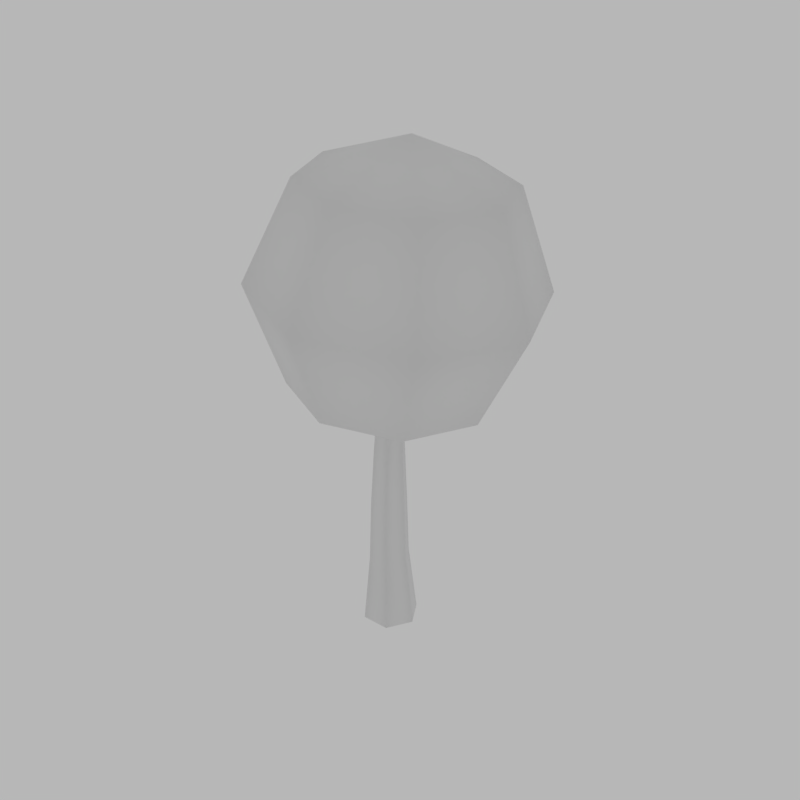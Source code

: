 # Source: treeroundy.blend  (saved by Blender 2.79.0; exported with 4.5.12 LTS)
import bpy
from mathutils import Matrix  # noqa: F401  (used for matrix-valued properties, if any)

bpy.ops.wm.read_factory_settings(use_empty=True)
scene = bpy.context.scene
scene.name = 'Scene'

# ---- collections
col_collection_1 = bpy.data.collections.new('Collection 1'); scene.collection.children.link(col_collection_1)

# ---- world
world_world = bpy.data.worlds.new('World'); scene.world = world_world
world_world.use_nodes = True; world_world.node_tree.nodes.clear()
_N = world_world.node_tree.nodes; _L = world_world.node_tree.links
n0 = _N.new('ShaderNodeOutputWorld'); n0.name = 'World Output'; n0.location = (300, 300)
n1 = _N.new('ShaderNodeBackground'); n1.name = 'Background'; n1.location = (110, 300)
n1.inputs[0].default_value = (0.4755, 0.4755, 0.4755, 1.0)
_L.new(n1.outputs[0], n0.inputs[0])
n0.is_active_output = True
world_world.color = (1.0, 1.0, 1.0)
world_world.use_sun_shadow = False
world_world.sun_shadow_jitter_overblur = 0.0
world_world.cycles.sampling_method = 'MANUAL'
world_world.light_settings.distance = 5.0

# ---- meshes
me_cube_028 = bpy.data.meshes.new('Cube.028')
me_cube_028.from_pydata([(-0.1431, -0.1773, 0.004758), (-0.136, -0.1176, 0.4374), (-0.2467, -0.0003862, 0.004758), (-0.2116, 0.01153, 0.4374), (-0.1452, 0.1778, 0.004758), (-0.1376, 0.1416, 0.4374), (0.0598, 0.179, 0.004758), (0.01205, 0.1425, 0.4374), (0.1634, 0.002092, 0.004758), (0.08765, 0.01334, 0.4374), (0.06195, -0.1761, 0.004758), (0.01361, -0.1167, 0.4374), (-0.129, -0.1053, 0.8158), (-0.1974, 0.01162, 0.8158), (-0.1304, 0.1293, 0.8158), (0.005022, 0.1301, 0.8158), (0.07345, 0.01326, 0.8158), (0.006441, -0.1044, 0.8158), (-0.1073, -0.09083, 1.209), (-0.164, 0.005969, 1.209), (-0.1085, 0.1034, 1.209), (0.003685, 0.1041, 1.209), (0.06036, 0.007324, 1.209), (0.00486, -0.09016, 1.209), (-0.06338, -0.09197, 1.613), (-0.09806, 0.007759, 1.623), (-0.02889, 0.08847, 1.623), (0.07497, 0.06946, 1.613), (0.1097, -0.03027, 1.602), (0.04048, -0.111, 1.602), (0.1121, 0.7071, 2.81), (0.04826, 1.0, 2.211), (-0.01554, 0.7071, 1.612), (0.61, 0.5, 2.771), (0.7525, 0.7071, 2.157), (0.4824, 0.5, 1.574), (0.8163, 9.431e-09, 2.756), (1.044, 4.24e-08, 2.134), (0.6887, 8.656e-09, 1.558), (0.61, -0.5, 2.771), (0.7525, -0.7071, 2.157), (0.4824, -0.5, 1.574), (-0.04197, -2.289e-09, 1.364), (0.1121, -0.7071, 2.81), (0.04826, -1.0, 2.211), (-0.01554, -0.7071, 1.612), (0.1385, -6.301e-08, 3.058), (-0.3859, -0.5, 2.848), (-0.656, -0.7071, 2.265), (-0.5135, -0.5, 1.65), (-0.5922, -7.713e-09, 2.864), (-0.9477, 1.815e-08, 2.288), (-0.7198, -8.488e-09, 1.666), (-0.3859, 0.5, 2.848), (-0.656, 0.7071, 2.265), (-0.5135, 0.5, 1.65)], [], [(0, 1, 3, 2), (2, 3, 5, 4), (4, 5, 7, 6), (6, 7, 9, 8), (9, 7, 15, 16), (8, 9, 11, 10), (10, 11, 1, 0), (17, 16, 22, 23), (5, 3, 13, 14), (11, 9, 16, 17), (3, 1, 12, 13), (7, 5, 14, 15), (1, 11, 17, 12), (18, 23, 29, 24), (15, 14, 20, 21), (13, 12, 18, 19), (12, 17, 23, 18), (16, 15, 21, 22), (14, 13, 19, 20), (22, 21, 27, 28), (20, 19, 25, 26), (23, 22, 28, 29), (21, 20, 26, 27), (19, 18, 24, 25), (32, 31, 34, 35), (30, 46, 33), (42, 32, 35), (31, 30, 33, 34), (33, 46, 36), (42, 35, 38), (34, 33, 36, 37), (35, 34, 37, 38), (38, 37, 40, 41), (36, 46, 39), (42, 38, 41), (37, 36, 39, 40), (41, 40, 44, 45), (39, 46, 43), (42, 41, 45), (40, 39, 43, 44), (45, 44, 48, 49), (43, 46, 47), (42, 45, 49), (44, 43, 47, 48), (49, 48, 51, 52), (47, 46, 50), (42, 49, 52), (48, 47, 50, 51), (52, 51, 54, 55), (50, 46, 53), (42, 52, 55), (51, 50, 53, 54), (54, 53, 30, 31), (55, 54, 31, 32), (53, 46, 30), (42, 55, 32)])
me_cube_028.polygons.foreach_set('use_smooth', [True] * 56)
_uv = me_cube_028.uv_layers.new(name='UVMap')
_uv.uv.foreach_set('vector', [0.3391, 0.01852, 0.3294, 0.0775, 0.2947, 0.0771, 0.2945, 0.01852, 0.2945, 0.01852, 0.2947, 0.0771, 0.2603, 0.07795, 0.2498, 0.02003, 0.2498, 0.02003, 0.2603, 0.07795, 0.2265, 0.08016, 0.2054, 0.02308, 0.2054, 0.02308, 0.2265, 0.08016, 0.1937, 0.08393, 0.1613, 0.02928, 0.1937, 0.08393, 0.2265, 0.08016, 0.2363, 0.1297, 0.2075, 0.1324, 0.4277, 0.02819, 0.3968, 0.08363, 0.3639, 0.07957, 0.3836, 0.02121, 0.3836, 0.02121, 0.3639, 0.07957, 0.3294, 0.0775, 0.3391, 0.01852, 0.3534, 0.1302, 0.3826, 0.1328, 0.3678, 0.1834, 0.3432, 0.1818, 0.2603, 0.07795, 0.2947, 0.0771, 0.2947, 0.1276, 0.2655, 0.128, 0.3639, 0.07957, 0.3968, 0.08363, 0.3826, 0.1328, 0.3534, 0.1302, 0.2947, 0.0771, 0.3294, 0.0775, 0.3241, 0.1284, 0.2947, 0.1276, 0.2265, 0.08016, 0.2603, 0.07795, 0.2655, 0.128, 0.2363, 0.1297, 0.3294, 0.0775, 0.3639, 0.07957, 0.3534, 0.1302, 0.3241, 0.1284, 0.3187, 0.1797, 0.3432, 0.1818, 0.3361, 0.2338, 0.3133, 0.2327, 0.2363, 0.1297, 0.2655, 0.128, 0.2701, 0.1788, 0.2458, 0.1807, 0.2947, 0.1276, 0.3241, 0.1284, 0.3187, 0.1797, 0.2944, 0.1784, 0.3241, 0.1284, 0.3534, 0.1302, 0.3432, 0.1818, 0.3187, 0.1797, 0.2075, 0.1324, 0.2363, 0.1297, 0.2458, 0.1807, 0.2216, 0.1829, 0.2655, 0.128, 0.2947, 0.1276, 0.2944, 0.1784, 0.2701, 0.1788, 0.2216, 0.1829, 0.2458, 0.1807, 0.244, 0.2345, 0.2209, 0.2348, 0.2701, 0.1788, 0.2944, 0.1784, 0.2902, 0.2327, 0.2669, 0.2336, 0.3432, 0.1818, 0.3678, 0.1834, 0.3593, 0.2353, 0.3361, 0.2338, 0.2458, 0.1807, 0.2701, 0.1788, 0.2669, 0.2336, 0.244, 0.2345, 0.2944, 0.1784, 0.3187, 0.1797, 0.3133, 0.2327, 0.2902, 0.2327, 0.8154, 0.1689, 0.82, 0.1381, 0.8615, 0.1338, 0.8511, 0.1826, 0.8144, 0.1087, 0.7682, 0.03741, 0.845, 0.09178, 0.7699, 0.2589, 0.8154, 0.1689, 0.8511, 0.1826, 0.82, 0.1381, 0.8144, 0.1087, 0.845, 0.09178, 0.8615, 0.1338, 0.845, 0.09178, 0.7682, 0.03741, 0.8872, 0.04352, 0.7699, 0.2589, 0.8511, 0.1826, 0.9198, 0.2313, 0.8615, 0.1338, 0.845, 0.09178, 0.8872, 0.04352, 0.9553, 0.118, 0.8511, 0.1826, 0.8615, 0.1338, 0.9553, 0.118, 0.9198, 0.2313, 0.6196, 0.2304, 0.5823, 0.1169, 0.6763, 0.1333, 0.6875, 0.1821, 0.6493, 0.04282, 0.7682, 0.03741, 0.6922, 0.09133, 0.7699, 0.2589, 0.6196, 0.2304, 0.6875, 0.1821, 0.5823, 0.1169, 0.6493, 0.04282, 0.6922, 0.09133, 0.6763, 0.1333, 0.6875, 0.1821, 0.6763, 0.1333, 0.7179, 0.1378, 0.723, 0.1686, 0.6922, 0.09133, 0.7682, 0.03741, 0.7231, 0.1085, 0.7699, 0.2589, 0.6875, 0.1821, 0.723, 0.1686, 0.6763, 0.1333, 0.6922, 0.09133, 0.7231, 0.1085, 0.7179, 0.1378, 0.723, 0.1686, 0.7179, 0.1378, 0.7457, 0.1397, 0.748, 0.1637, 0.7231, 0.1085, 0.7682, 0.03741, 0.7472, 0.1152, 0.7699, 0.2589, 0.723, 0.1686, 0.748, 0.1637, 0.7179, 0.1378, 0.7231, 0.1085, 0.7472, 0.1152, 0.7457, 0.1397, 0.748, 0.1637, 0.7457, 0.1397, 0.769, 0.1409, 0.7692, 0.1624, 0.7472, 0.1152, 0.7682, 0.03741, 0.7688, 0.117, 0.7699, 0.2589, 0.748, 0.1637, 0.7692, 0.1624, 0.7457, 0.1397, 0.7472, 0.1152, 0.7688, 0.117, 0.769, 0.1409, 0.7692, 0.1624, 0.769, 0.1409, 0.7923, 0.1398, 0.7903, 0.1638, 0.7688, 0.117, 0.7682, 0.03741, 0.7904, 0.1154, 0.7699, 0.2589, 0.7692, 0.1624, 0.7903, 0.1638, 0.769, 0.1409, 0.7688, 0.117, 0.7904, 0.1154, 0.7923, 0.1398, 0.7923, 0.1398, 0.7904, 0.1154, 0.8144, 0.1087, 0.82, 0.1381, 0.7903, 0.1638, 0.7923, 0.1398, 0.82, 0.1381, 0.8154, 0.1689, 0.7904, 0.1154, 0.7682, 0.03741, 0.8144, 0.1087, 0.7699, 0.2589, 0.7903, 0.1638, 0.8154, 0.1689])
_ca = me_cube_028.color_attributes.new('Col', 'BYTE_COLOR', 'CORNER')
_ca.data.foreach_set('color', [1.0, 1.0, 1.0, 1.0, 1.0, 1.0, 1.0, 1.0, 1.0, 1.0, 1.0, 1.0, 1.0, 1.0, 1.0, 1.0, 1.0, 1.0, 1.0, 1.0, 1.0, 1.0, 1.0, 1.0, 1.0, 1.0, 1.0, 1.0, 1.0, 1.0, 1.0, 1.0, 1.0, 1.0, 1.0, 1.0, 1.0, 1.0, 1.0, 1.0, 1.0, 1.0, 1.0, 1.0, 1.0, 1.0, 1.0, 1.0, 1.0, 1.0, 1.0, 1.0, 1.0, 1.0, 1.0, 1.0, 1.0, 1.0, 1.0, 1.0, 1.0, 1.0, 1.0, 1.0, 1.0, 1.0, 1.0, 1.0, 1.0, 1.0, 1.0, 1.0, 1.0, 1.0, 1.0, 1.0, 1.0, 1.0, 1.0, 1.0, 1.0, 1.0, 1.0, 1.0, 1.0, 1.0, 1.0, 1.0, 1.0, 1.0, 1.0, 1.0, 1.0, 1.0, 1.0, 1.0, 1.0, 1.0, 1.0, 1.0, 1.0, 1.0, 1.0, 1.0, 1.0, 1.0, 1.0, 1.0, 1.0, 1.0, 1.0, 1.0, 1.0, 1.0, 1.0, 1.0, 1.0, 1.0, 1.0, 1.0, 1.0, 1.0, 1.0, 1.0, 1.0, 1.0, 1.0, 1.0, 1.0, 1.0, 1.0, 1.0, 1.0, 1.0, 1.0, 1.0, 1.0, 1.0, 1.0, 1.0, 1.0, 1.0, 1.0, 1.0, 1.0, 1.0, 1.0, 1.0, 1.0, 1.0, 1.0, 1.0, 1.0, 1.0, 1.0, 1.0, 1.0, 1.0, 1.0, 1.0, 1.0, 1.0, 1.0, 1.0, 1.0, 1.0, 1.0, 1.0, 1.0, 1.0, 1.0, 1.0, 1.0, 1.0, 1.0, 1.0, 1.0, 1.0, 1.0, 1.0, 1.0, 1.0, 1.0, 1.0, 1.0, 1.0, 1.0, 1.0, 1.0, 1.0, 1.0, 1.0, 1.0, 1.0, 1.0, 1.0, 1.0, 1.0, 1.0, 1.0, 1.0, 1.0, 1.0, 1.0, 1.0, 1.0, 1.0, 1.0, 1.0, 1.0, 1.0, 1.0, 1.0, 1.0, 1.0, 1.0, 1.0, 1.0, 1.0, 1.0, 1.0, 1.0, 1.0, 1.0, 1.0, 1.0, 1.0, 1.0, 1.0, 1.0, 1.0, 1.0, 1.0, 1.0, 1.0, 1.0, 1.0, 1.0, 1.0, 1.0, 1.0, 1.0, 1.0, 1.0, 1.0, 1.0, 1.0, 1.0, 1.0, 1.0, 1.0, 1.0, 1.0, 1.0, 1.0, 1.0, 1.0, 1.0, 1.0, 1.0, 1.0, 1.0, 1.0, 1.0, 1.0, 1.0, 1.0, 1.0, 1.0, 1.0, 1.0, 1.0, 1.0, 1.0, 1.0, 1.0, 1.0, 1.0, 1.0, 1.0, 1.0, 1.0, 1.0, 1.0, 1.0, 1.0, 1.0, 1.0, 1.0, 1.0, 1.0, 1.0, 1.0, 1.0, 1.0, 1.0, 1.0, 1.0, 1.0, 1.0, 1.0, 1.0, 1.0, 1.0, 1.0, 1.0, 1.0, 1.0, 1.0, 1.0, 1.0, 1.0, 1.0, 1.0, 1.0, 1.0, 1.0, 1.0, 1.0, 1.0, 1.0, 1.0, 1.0, 1.0, 1.0, 1.0, 1.0, 1.0, 1.0, 1.0, 1.0, 1.0, 1.0, 1.0, 1.0, 1.0, 1.0, 1.0, 1.0, 1.0, 1.0, 1.0, 1.0, 1.0, 1.0, 1.0, 1.0, 1.0, 1.0, 1.0, 1.0, 1.0, 1.0, 1.0, 1.0, 1.0, 1.0, 1.0, 1.0, 1.0, 1.0, 1.0, 1.0, 1.0, 1.0, 1.0, 1.0, 1.0, 1.0, 1.0, 1.0, 1.0, 1.0, 1.0, 1.0, 1.0, 1.0, 1.0, 1.0, 1.0, 1.0, 1.0, 1.0, 1.0, 1.0, 1.0, 1.0, 1.0, 1.0, 1.0, 1.0, 1.0, 1.0, 1.0, 1.0, 1.0, 1.0, 1.0, 1.0, 1.0, 1.0, 1.0, 1.0, 1.0, 1.0, 1.0, 1.0, 1.0, 1.0, 1.0, 1.0, 1.0, 1.0, 1.0, 1.0, 1.0, 1.0, 1.0, 1.0, 1.0, 1.0, 1.0, 1.0, 1.0, 1.0, 1.0, 1.0, 1.0, 1.0, 1.0, 1.0, 1.0, 1.0, 1.0, 1.0, 1.0, 1.0, 1.0, 1.0, 1.0, 1.0, 1.0, 1.0, 1.0, 1.0, 1.0, 1.0, 1.0, 1.0, 1.0, 1.0, 1.0, 1.0, 1.0, 1.0, 1.0, 1.0, 1.0, 1.0, 1.0, 1.0, 1.0, 1.0, 1.0, 1.0, 1.0, 1.0, 1.0, 1.0, 1.0, 1.0, 1.0, 1.0, 1.0, 1.0, 1.0, 1.0, 1.0, 1.0, 1.0, 1.0, 1.0, 1.0, 1.0, 1.0, 1.0, 1.0, 1.0, 1.0, 1.0, 1.0, 1.0, 1.0, 1.0, 1.0, 1.0, 1.0, 1.0, 1.0, 1.0, 1.0, 1.0, 1.0, 1.0, 1.0, 1.0, 1.0, 1.0, 1.0, 1.0, 1.0, 1.0, 1.0, 1.0, 1.0, 1.0, 1.0, 1.0, 1.0, 1.0, 1.0, 1.0, 1.0, 1.0, 1.0, 1.0, 1.0, 1.0, 1.0, 1.0, 1.0, 1.0, 1.0, 1.0, 1.0, 1.0, 1.0, 1.0, 1.0, 1.0, 1.0, 1.0, 1.0, 1.0, 1.0, 1.0, 1.0, 1.0, 1.0, 1.0, 1.0, 1.0, 1.0, 1.0, 1.0, 1.0, 1.0, 1.0, 1.0, 1.0, 1.0, 1.0, 1.0, 1.0, 1.0, 1.0, 1.0, 1.0, 1.0, 1.0, 1.0, 1.0, 1.0, 1.0, 1.0, 1.0, 1.0, 1.0, 1.0, 1.0, 1.0, 1.0, 1.0, 1.0, 1.0, 1.0, 1.0, 1.0, 1.0, 1.0, 1.0, 1.0, 1.0, 1.0, 1.0, 1.0, 1.0, 1.0, 1.0, 1.0, 1.0, 1.0, 1.0, 1.0, 1.0, 1.0, 1.0, 1.0, 1.0, 1.0, 1.0, 1.0, 1.0, 1.0, 1.0, 1.0, 1.0, 1.0, 1.0, 1.0, 1.0, 1.0, 1.0, 1.0, 1.0, 1.0, 1.0, 1.0, 1.0, 1.0, 1.0, 1.0, 1.0, 1.0, 1.0, 1.0, 1.0, 1.0, 1.0, 1.0, 1.0, 1.0, 1.0, 1.0, 1.0, 1.0, 1.0, 1.0, 1.0, 1.0, 1.0, 1.0, 1.0, 1.0, 1.0, 1.0, 1.0, 1.0, 1.0, 1.0, 1.0, 1.0, 1.0, 1.0, 1.0, 1.0, 1.0, 1.0, 1.0, 1.0, 1.0, 1.0, 1.0, 1.0, 1.0, 1.0, 1.0, 1.0, 1.0, 1.0, 1.0, 1.0, 1.0, 1.0, 1.0, 1.0, 1.0, 1.0, 1.0, 1.0, 1.0, 1.0, 1.0, 1.0, 1.0, 1.0, 1.0, 1.0, 1.0, 1.0, 1.0, 1.0, 1.0, 1.0, 1.0, 1.0, 1.0, 1.0, 1.0, 1.0, 1.0, 1.0, 1.0, 1.0, 1.0, 1.0, 1.0, 1.0, 1.0, 1.0, 1.0, 1.0, 1.0, 1.0, 1.0, 1.0, 1.0, 1.0, 1.0, 1.0, 1.0, 1.0, 1.0, 1.0, 1.0, 1.0, 1.0, 1.0, 1.0, 1.0, 1.0, 1.0, 1.0, 1.0, 1.0, 1.0, 1.0, 1.0, 1.0, 1.0, 1.0, 1.0, 1.0, 1.0, 1.0, 1.0, 1.0, 1.0, 1.0, 1.0, 1.0, 1.0, 1.0, 1.0, 1.0, 1.0, 1.0, 1.0, 1.0, 1.0, 1.0, 1.0, 1.0, 1.0, 1.0, 1.0, 1.0, 1.0, 1.0, 1.0, 1.0, 1.0, 1.0, 1.0, 1.0, 1.0, 1.0, 1.0, 1.0, 1.0, 1.0, 1.0, 1.0, 1.0, 1.0, 1.0, 1.0, 1.0, 1.0, 1.0, 1.0, 1.0, 1.0, 1.0, 1.0, 1.0, 1.0, 1.0, 1.0, 1.0, 1.0, 1.0, 1.0, 1.0, 1.0, 1.0, 1.0, 1.0, 1.0, 1.0, 1.0, 1.0, 1.0, 1.0, 1.0, 1.0, 1.0, 1.0, 1.0, 1.0, 1.0, 1.0])
me_cube_028.use_remesh_preserve_volume = False
me_cube_028.use_remesh_preserve_attributes = False
me_cube_028.use_mirror_vertex_groups = False
me_cube_028.update()

# ---- objects
ob_arvoreredonda = bpy.data.objects.new('ArvoreRedonda', me_cube_028)

# ---- transforms, parenting, visibility, modifiers, constraints
ob_arvoreredonda.location = (0.0, -5.588e-08, -9.313e-09)
ob_arvoreredonda.scale = (0.5, 0.5, 0.588)
ob_arvoreredonda.lineart.crease_threshold = 0.0

# ---- collection membership
col_collection_1.objects.link(ob_arvoreredonda)

# ---- scene / render settings (as saved in the file)
scene.frame_start = 1; scene.frame_end = 250; scene.frame_set(0)
scene.render.engine = 'BLENDER_EEVEE_NEXT'
scene.render.resolution_x = 4028
scene.render.resolution_y = 4028
scene.render.resolution_percentage = 50
scene.render.dither_intensity = 0.0
scene.render.use_border = True
scene.cycles.samples = 128
scene.cycles.sampling_pattern = 'TABULATED_SOBOL'
scene.cycles.light_sampling_threshold = 0.0
scene.cycles.use_adaptive_sampling = False
scene.cycles.use_light_tree = False
scene.cycles.blur_glossy = 0.0
scene.cycles.sample_clamp_indirect = 0.0
scene.cycles.bake_type = 'NORMAL'
scene.view_settings.view_transform = 'Standard'
bpy.context.view_layer.update()

# ---- added for rendering (the .blend has no active camera): camera
cam_auto = bpy.data.cameras.new('AutoCamera')
cam_auto.lens = 50.0
cam_auto.sensor_width = 36.0
cam_auto.clip_end = 1000.0
ob_auto_camera = bpy.data.objects.new('AutoCamera', cam_auto)
scene.collection.objects.link(ob_auto_camera)
ob_auto_camera.location = (2.1369, -2.53532, 2.5906)
ob_auto_camera.rotation_euler = (1.09748, -7.21219e-08, 0.694738)
scene.camera = ob_auto_camera
bpy.context.view_layer.update()
